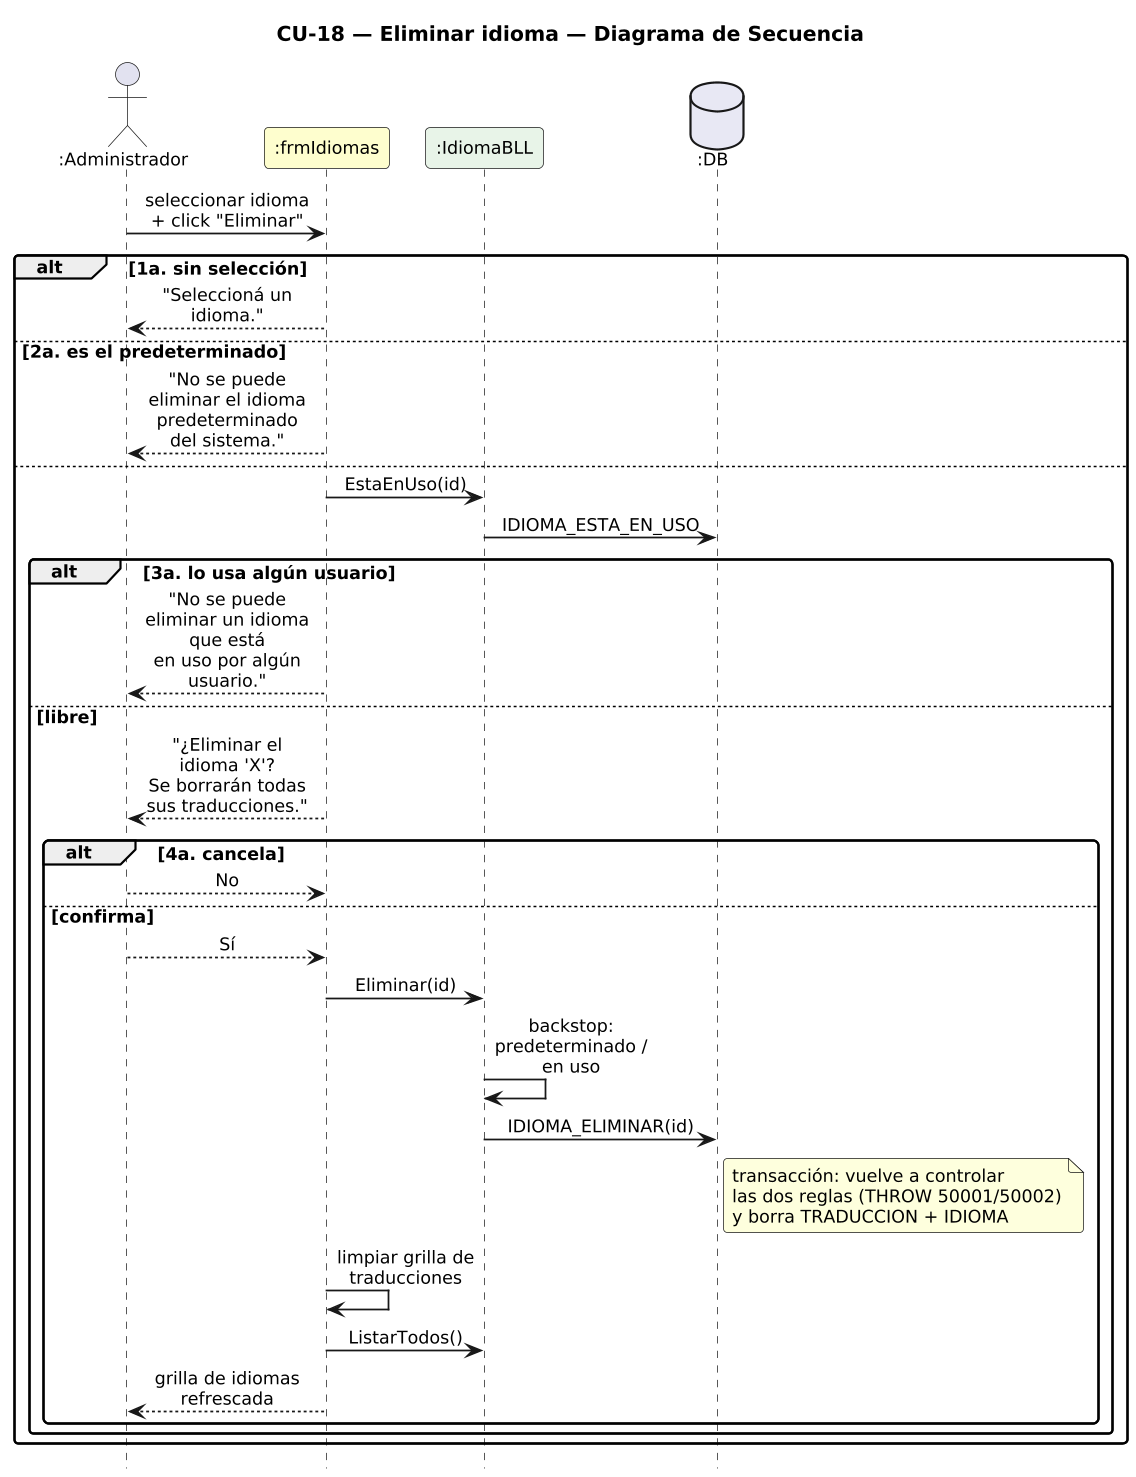

The diagram above was rendered by PlantUML. Its source (embedded in the PNG):
@startuml DiagramaSecuencia_CU18_EliminarIdioma

title CU-18 — Eliminar idioma — Diagrama de Secuencia

skinparam shadowing false
skinparam roundcorner 6
skinparam sequenceArrowThickness 1.2
skinparam ParticipantPadding 6
skinparam BoxPadding 4
skinparam maxMessageSize 115
skinparam sequenceMessageAlign center
skinparam defaultFontSize 12
skinparam dpi 140
hide footbox

actor ":Administrador" as A
participant ":frmIdiomas" as F #FEFECE
participant ":IdiomaBLL" as IB #E8F4E8
database ":DB" as DB #E8E8F4

A -> F : seleccionar idioma + click "Eliminar"
alt 1a. sin selección
  F --> A : "Seleccioná un idioma."
else 2a. es el predeterminado
  F --> A : "No se puede eliminar el idioma predeterminado del sistema."
else
  F -> IB : EstaEnUso(id)
  IB -> DB : IDIOMA_ESTA_EN_USO
  alt 3a. lo usa algún usuario
    F --> A : "No se puede eliminar un idioma que está\nen uso por algún usuario."
  else libre
    F --> A : "¿Eliminar el idioma 'X'?\nSe borrarán todas sus traducciones."
    alt 4a. cancela
      A --> F : No
    else confirma
      A --> F : Sí
      F -> IB : Eliminar(id)
      IB -> IB : backstop: predeterminado / en uso
      IB -> DB : IDIOMA_ELIMINAR(id)
      note right of DB
        transacción: vuelve a controlar
        las dos reglas (THROW 50001/50002)
        y borra TRADUCCION + IDIOMA
      end note
      F -> F : limpiar grilla de traducciones
      F -> IB : ListarTodos()
      F --> A : grilla de idiomas refrescada
    end
  end
end

@enduml